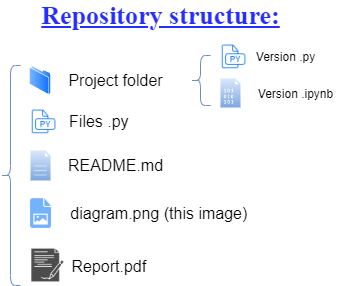

The diagram above was exported from draw.io. Its source (the exported page's mxGraphModel, read from the mxfile embedded in the PNG):
<mxGraphModel dx="1038" dy="547" grid="1" gridSize="10" guides="1" tooltips="1" connect="1" arrows="1" fold="1" page="1" pageScale="1" pageWidth="827" pageHeight="1169" math="0" shadow="0">
  <root>
    <mxCell id="0" />
    <mxCell id="1" parent="0" />
    <mxCell id="bYzF6r1MPk9qQnwPfbz9-2" value="" style="shape=curlyBracket;whiteSpace=wrap;html=1;rounded=1;fillColor=#dae8fc;strokeColor=#6c8ebf;" parent="1" vertex="1">
      <mxGeometry x="10" y="220" width="20" height="220" as="geometry" />
    </mxCell>
    <mxCell id="bYzF6r1MPk9qQnwPfbz9-3" value="&lt;font style=&quot;font-size: 16px&quot;&gt;README.md&lt;/font&gt;" style="text;html=1;align=center;verticalAlign=middle;resizable=0;points=[];autosize=1;" parent="1" vertex="1">
      <mxGeometry x="70" y="310" width="110" height="20" as="geometry" />
    </mxCell>
    <mxCell id="bYzF6r1MPk9qQnwPfbz9-4" value="&lt;font style=&quot;font-size: 16px&quot;&gt;Files .py&amp;nbsp; &amp;nbsp;&lt;/font&gt;" style="text;html=1;align=center;verticalAlign=middle;resizable=0;points=[];autosize=1;" parent="1" vertex="1">
      <mxGeometry x="70" y="266" width="90" height="20" as="geometry" />
    </mxCell>
    <mxCell id="bYzF6r1MPk9qQnwPfbz9-5" value="" style="pointerEvents=1;shadow=0;dashed=0;html=1;strokeColor=#6c8ebf;fillColor=#dae8fc;labelPosition=center;verticalLabelPosition=bottom;verticalAlign=top;align=center;outlineConnect=0;shape=mxgraph.veeam2.file;gradientColor=#7ea6e0;" parent="1" vertex="1">
      <mxGeometry x="40" y="305" width="20" height="30" as="geometry" />
    </mxCell>
    <mxCell id="bYzF6r1MPk9qQnwPfbz9-6" value="" style="shape=image;html=1;verticalAlign=top;verticalLabelPosition=bottom;labelBackgroundColor=#ffffff;imageAspect=0;aspect=fixed;image=https://cdn1.iconfinder.com/data/icons/hawcons/32/699164-icon-87-document-file-py-128.png" parent="1" vertex="1">
      <mxGeometry x="40" y="262" width="28" height="28" as="geometry" />
    </mxCell>
    <mxCell id="bYzF6r1MPk9qQnwPfbz9-7" value="" style="aspect=fixed;perimeter=ellipsePerimeter;html=1;align=center;shadow=0;dashed=0;spacingTop=3;image;image=img/lib/active_directory/folder.svg;" parent="1" vertex="1">
      <mxGeometry x="39.05000000000001" y="220" width="21.9" height="30" as="geometry" />
    </mxCell>
    <mxCell id="bYzF6r1MPk9qQnwPfbz9-8" value="&lt;font style=&quot;font-size: 16px&quot;&gt;Project folder&lt;/font&gt;" style="text;html=1;align=center;verticalAlign=middle;resizable=0;points=[];autosize=1;" parent="1" vertex="1">
      <mxGeometry x="70" y="225" width="110" height="20" as="geometry" />
    </mxCell>
    <mxCell id="bYzF6r1MPk9qQnwPfbz9-9" value="" style="shape=curlyBracket;whiteSpace=wrap;html=1;rounded=1;fillColor=#dae8fc;strokeColor=#6c8ebf;gradientColor=#7ea6e0;" parent="1" vertex="1">
      <mxGeometry x="200" y="210" width="20" height="50" as="geometry" />
    </mxCell>
    <mxCell id="bYzF6r1MPk9qQnwPfbz9-10" value="Version .py" style="text;html=1;align=center;verticalAlign=middle;resizable=0;points=[];autosize=1;" parent="1" vertex="1">
      <mxGeometry x="260" y="201" width="70" height="20" as="geometry" />
    </mxCell>
    <mxCell id="bYzF6r1MPk9qQnwPfbz9-11" value="" style="shape=image;html=1;verticalAlign=top;verticalLabelPosition=bottom;labelBackgroundColor=#ffffff;imageAspect=0;aspect=fixed;image=https://cdn1.iconfinder.com/data/icons/hawcons/32/699164-icon-87-document-file-py-128.png" parent="1" vertex="1">
      <mxGeometry x="230" y="197" width="28" height="28" as="geometry" />
    </mxCell>
    <mxCell id="bYzF6r1MPk9qQnwPfbz9-12" value="" style="pointerEvents=1;shadow=0;dashed=0;html=1;strokeColor=#6c8ebf;fillColor=#dae8fc;labelPosition=center;verticalLabelPosition=bottom;verticalAlign=top;align=center;outlineConnect=0;shape=mxgraph.veeam2.data_file;gradientColor=#7ea6e0;" parent="1" vertex="1">
      <mxGeometry x="230" y="233" width="20" height="29" as="geometry" />
    </mxCell>
    <mxCell id="bYzF6r1MPk9qQnwPfbz9-13" value="Version .ipynb" style="text;html=1;align=center;verticalAlign=middle;resizable=0;points=[];autosize=1;" parent="1" vertex="1">
      <mxGeometry x="260" y="237.5" width="90" height="20" as="geometry" />
    </mxCell>
    <mxCell id="bYzF6r1MPk9qQnwPfbz9-14" value="&lt;font style=&quot;font-size: 26px&quot; color=&quot;#262dff&quot; face=&quot;Times New Roman&quot;&gt;&lt;b&gt;&lt;u&gt;Repository structure:&lt;/u&gt;&lt;/b&gt;&lt;/font&gt;" style="text;html=1;align=center;verticalAlign=middle;resizable=0;points=[];autosize=1;" parent="1" vertex="1">
      <mxGeometry x="45" y="160" width="250" height="20" as="geometry" />
    </mxCell>
    <mxCell id="u3jDum-CoIsp41qgJG6X-2" value="" style="shape=image;html=1;verticalAlign=top;verticalLabelPosition=bottom;labelBackgroundColor=#ffffff;imageAspect=0;aspect=fixed;image=https://cdn1.iconfinder.com/data/icons/hawcons/32/699338-icon-65-document-image-128.png;opacity=60;" vertex="1" parent="1">
      <mxGeometry x="32.5" y="350" width="35" height="35" as="geometry" />
    </mxCell>
    <mxCell id="u3jDum-CoIsp41qgJG6X-4" value="&lt;font style=&quot;font-size: 16px&quot;&gt;diagram.png (this image)&amp;nbsp; &amp;nbsp;&lt;/font&gt;" style="text;html=1;align=center;verticalAlign=middle;resizable=0;points=[];autosize=1;" vertex="1" parent="1">
      <mxGeometry x="70" y="357.5" width="210" height="20" as="geometry" />
    </mxCell>
    <mxCell id="u3jDum-CoIsp41qgJG6X-6" value="" style="shape=image;html=1;verticalAlign=top;verticalLabelPosition=bottom;labelBackgroundColor=#0384fc;imageAspect=0;aspect=fixed;image=https://cdn0.iconfinder.com/data/icons/analytic-investment-and-balanced-scorecard/512/16_agreement_paperDocument_note_report-128.png;strokeColor=#0384fc;opacity=70;" vertex="1" parent="1">
      <mxGeometry x="37.5" y="400" width="40" height="40" as="geometry" />
    </mxCell>
    <mxCell id="u3jDum-CoIsp41qgJG6X-7" value="&lt;font style=&quot;font-size: 16px&quot;&gt;Report.pdf&amp;nbsp; &amp;nbsp;&lt;/font&gt;" style="text;html=1;align=center;verticalAlign=middle;resizable=0;points=[];autosize=1;" vertex="1" parent="1">
      <mxGeometry x="75" y="411.25" width="100" height="20" as="geometry" />
    </mxCell>
  </root>
</mxGraphModel>